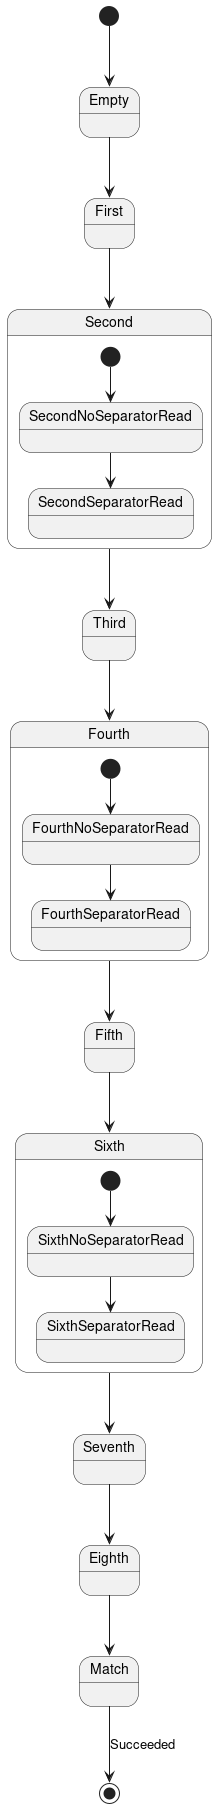

The diagram above was rendered by PlantUML. Its source (embedded in the PNG):
@startuml
[*] --> Empty
Empty --> First
First --> Second

state Second {
	[*] --> SecondNoSeparatorRead
	SecondNoSeparatorRead --> SecondSeparatorRead
}

Second --> Third
Third --> Fourth

state Fourth {
	[*] --> FourthNoSeparatorRead
	FourthNoSeparatorRead --> FourthSeparatorRead
}

Fourth --> Fifth
Fifth --> Sixth

state Sixth {
	[*] --> SixthNoSeparatorRead
	SixthNoSeparatorRead --> SixthSeparatorRead
}

Sixth --> Seventh
Seventh --> Eighth 
Eighth --> Match
Match --> [*] : Succeeded
@enduml